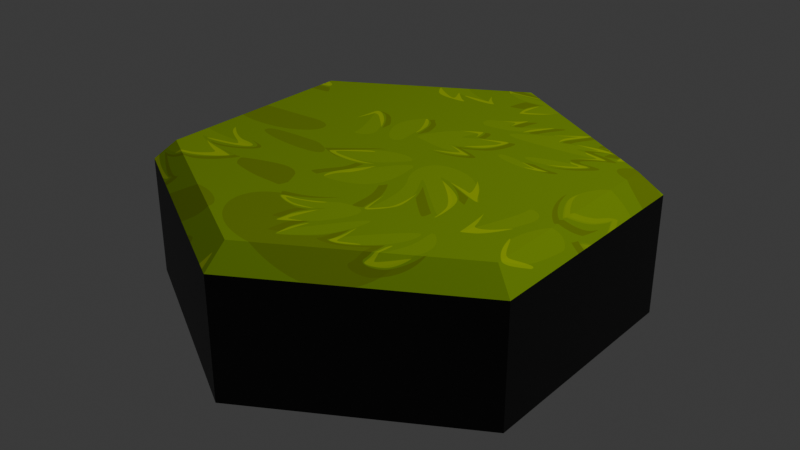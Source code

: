 # Source: tile.blend  (saved by Blender 5.0.119; exported with 4.5.12 LTS)
import bpy
from mathutils import Matrix  # noqa: F401  (used for matrix-valued properties, if any)

bpy.ops.wm.read_factory_settings(use_empty=True)
scene = bpy.context.scene
scene.name = 'Scene'

# ---- collections
col_collection = bpy.data.collections.new('Collection'); scene.collection.children.link(col_collection)

# ---- images (referenced by path relative to the original .blend; pixels are not part of the script)
import os
ASSET_DIR = os.environ.get("B2B_ASSET_DIR", "")  # directory of the original .blend (textures are referenced by path, not embedded)
HERE = os.path.dirname(os.path.abspath(__file__))  # packed textures are extracted next to this script under _unpacked/

def load_image(name, relpath, width, height, colorspace="sRGB"):
    """Load a texture the original file referenced (path relative to the .blend, or extracted next to this script)."""
    p = next((c for c in (os.path.join(HERE, relpath), os.path.join(ASSET_DIR, relpath)) if relpath and os.path.exists(c)), "")
    if p:
        img = bpy.data.images.load(p, check_existing=True)
        img.name = name
    else:  # same state as the original file: an image datablock whose file is absent (Cycles renders it pink)
        img = bpy.data.images.new(name, width, height)
        img.source = "FILE"
        img.filepath = "//" + (relpath or name)
    img.colorspace_settings.name = colorspace
    return img
img_cartoon_green_texture_grass_jpg = load_image('Cartoon_green_texture_grass.jpg', '_unpacked/Cartoon_green_texture_grass.1ce29eaa.jpg', 4167, 4167, 'sRGB')

# ---- materials (node trees are filled in below, after node groups)
mat_top = bpy.data.materials.new('Top')
mat_bottom = bpy.data.materials.new('Bottom')

# ---- material node trees
mat_top.use_nodes = True; mat_top.node_tree.nodes.clear()
_N = mat_top.node_tree.nodes; _L = mat_top.node_tree.links
n0 = _N.new('ShaderNodeBsdfPrincipled'); n0.name = 'Principled BSDF'; n0.location = (-200, 100)
n0.inputs[1].default_value = 0.7231
n0.inputs[2].default_value = 1.0
n0.inputs[3].default_value = 1.0
n1 = _N.new('ShaderNodeOutputMaterial'); n1.name = 'Material Output'; n1.location = (200, 100)
n2 = _N.new('ShaderNodeTexImage'); n2.name = 'Image Texture'; n2.location = (-490, 80)
n2.image = img_cartoon_green_texture_grass_jpg
_L.new(n0.outputs[0], n1.inputs[0])
_L.new(n2.outputs[0], n0.inputs[0])
n1.is_active_output = True
mat_bottom.use_nodes = True; mat_bottom.node_tree.nodes.clear()
_N = mat_bottom.node_tree.nodes; _L = mat_bottom.node_tree.links
n0 = _N.new('ShaderNodeBsdfPrincipled'); n0.name = 'Principled BSDF'; n0.location = (-200, 100)
n0.inputs[0].default_value = (0.0, 0.0, 0.0, 1.0)
n1 = _N.new('ShaderNodeOutputMaterial'); n1.name = 'Material Output'; n1.location = (200, 100)
_L.new(n0.outputs[0], n1.inputs[0])
n1.is_active_output = True

# ---- world
world_world = bpy.data.worlds.new('World'); scene.world = world_world
world_world.use_nodes = True; world_world.node_tree.nodes.clear()
_N = world_world.node_tree.nodes; _L = world_world.node_tree.links
n0 = _N.new('ShaderNodeOutputWorld'); n0.name = 'World Output'; n0.location = (200, 100)
n1 = _N.new('ShaderNodeBackground'); n1.name = 'Background'; n1.location = (-200, 100)
n1.inputs[0].default_value = (0.05088, 0.05088, 0.05088, 1.0)
_L.new(n1.outputs[0], n0.inputs[0])
n0.is_active_output = True
world_world.color = (0.05088, 0.05088, 0.05088)
world_world.sun_shadow_jitter_overblur = 0.0

# ---- lights
light_light = bpy.data.lights.new('Light', 'POINT')
light_light.energy = 1000.0
light_light.shadow_soft_size = 0.1

# ---- meshes
me_cylinder = bpy.data.meshes.new('Cylinder')
me_cylinder.from_pydata([(0.0, 1.0, -0.5), (0.866, 0.5, -0.5), (0.866, -0.5, -0.5), (0.0, -1.0, -0.5), (-0.866, -0.5, -0.5), (-0.866, 0.5, -0.5), (-3.725e-09, 0.9004, 0.1), (0.0, 1.0, 0.01372), (0.7797, 0.4502, 0.1), (0.866, 0.5, 0.01372), (0.7797, -0.4502, 0.1), (0.866, -0.5, 0.01372), (3.725e-09, -0.9004, 0.1), (0.0, -1.0, 0.01372), (-0.7797, -0.4502, 0.1), (-0.866, -0.5, 0.01372), (-0.7797, 0.4502, 0.1), (-0.866, 0.5, 0.01372)], [], [(0, 1, 2, 3, 4, 5), (9, 7, 6, 8), (11, 9, 8, 10), (13, 11, 10, 12), (15, 13, 12, 14), (17, 15, 14, 16), (7, 17, 16, 6), (8, 6, 16, 14, 12, 10), (0, 7, 9, 1), (5, 17, 7, 0), (1, 9, 11, 2), (2, 11, 13, 3), (3, 13, 15, 4), (4, 15, 17, 5)])
me_cylinder.polygons.foreach_set('material_index', [1, 0, 0, 0, 0, 0, 0, 0, 1, 1, 1, 1, 1, 1])
_uv = me_cylinder.uv_layers.new(name='UVMap')
_uv.uv.foreach_set('vector', [0.75, 0.49, 0.9578, 0.37, 0.9578, 0.13, 0.75, 0.01, 0.5422, 0.13, 0.5422, 0.37, 0.4578, 0.37, 0.25, 0.49, 0.25, 0.4661, 0.4371, 0.358, 0.4578, 0.13, 0.4578, 0.37, 0.4371, 0.358, 0.4371, 0.142, 0.25, 0.01, 0.4578, 0.13, 0.4371, 0.142, 0.25, 0.03391, 0.04215, 0.13, 0.25, 0.01, 0.25, 0.03391, 0.06286, 0.142, 0.04215, 0.37, 0.04215, 0.13, 0.06286, 0.142, 0.06286, 0.358, 0.25, 0.49, 0.04215, 0.37, 0.06286, 0.358, 0.25, 0.4661, 0.4371, 0.358, 0.25, 0.4661, 0.06286, 0.358, 0.06286, 0.142, 0.25, 0.03391, 0.4371, 0.142, 1.0, 0.5, 1.0, 0.7843, 0.8333, 0.7843, 0.8333, 0.5, 0.1667, 0.5, 0.1667, 0.7843, -8.941e-08, 0.7843, -8.941e-08, 0.5, 0.8333, 0.5, 0.8333, 0.7843, 0.6667, 0.7843, 0.6667, 0.5, 0.6667, 0.5, 0.6667, 0.7843, 0.5, 0.7843, 0.5, 0.5, 0.5, 0.5, 0.5, 0.7843, 0.3333, 0.7843, 0.3333, 0.5, 0.3333, 0.5, 0.3333, 0.7843, 0.1667, 0.7843, 0.1667, 0.5])
me_cylinder.materials.append(mat_top)
me_cylinder.materials.append(mat_bottom)
me_cylinder.update()

# ---- objects
ob_light = bpy.data.objects.new('Light', light_light)
ob_cylinder = bpy.data.objects.new('Cylinder', me_cylinder)

# ---- transforms, parenting, visibility, modifiers, constraints
ob_light.location = (4.076, 1.005, 5.904)
ob_light.rotation_euler = (0.6503, 0.05522, 1.866)
ob_light.lock_rotations_4d = False
ob_light.empty_display_type = 'ARROWS'
ob_light.color = (0.0, 0.0, 0.0, 0.0)
ob_light.lineart.crease_threshold = 0.0
ob_cylinder.location = (0.0, 0.0, -0.1)

# ---- collection membership
col_collection.objects.link(ob_light)
col_collection.objects.link(ob_cylinder)

# ---- scene / render settings (as saved in the file)
scene.frame_start = 1; scene.frame_end = 250; scene.frame_set(1)
scene.render.engine = 'BLENDER_EEVEE_NEXT'
scene.render.bake_bias = 0.0
scene.render.bake_samples = 0
scene.cycles.sampling_pattern = 'TABULATED_SOBOL'
scene.eevee.use_volume_custom_range = False
bpy.context.view_layer.update()

# ---- added for rendering (the .blend has no active camera): camera
cam_auto = bpy.data.cameras.new('AutoCamera')
cam_auto.lens = 50.0
cam_auto.sensor_width = 36.0
cam_auto.clip_end = 1000.0
ob_auto_camera = bpy.data.objects.new('AutoCamera', cam_auto)
scene.collection.objects.link(ob_auto_camera)
ob_auto_camera.location = (2.51007, -3.01209, 1.70806)
ob_auto_camera.rotation_euler = (1.09748, -7.21219e-08, 0.694738)
scene.camera = ob_auto_camera
bpy.context.view_layer.update()
